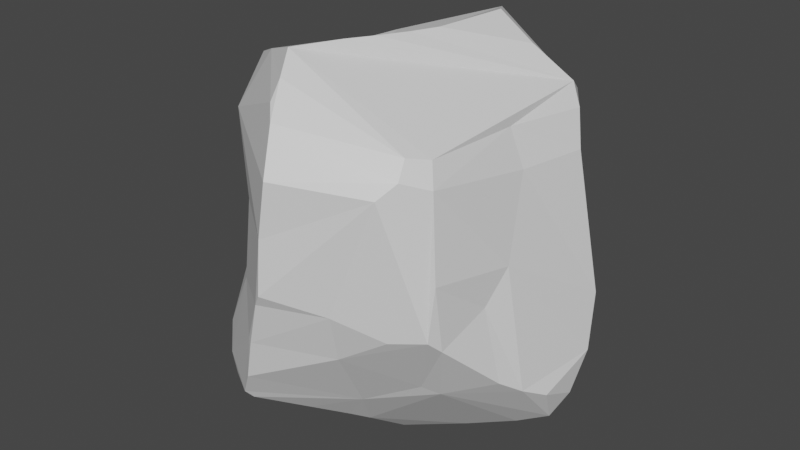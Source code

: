 # Source: stone.blend  (saved by Blender 2.93.21; exported with 4.5.12 LTS)
import bpy
from mathutils import Matrix  # noqa: F401  (used for matrix-valued properties, if any)

bpy.ops.wm.read_factory_settings(use_empty=True)
scene = bpy.context.scene
scene.name = 'Scene'

# ---- collections
col_collection = bpy.data.collections.new('Collection'); scene.collection.children.link(col_collection)

# ---- materials (node trees are filled in below, after node groups)
mat_material = bpy.data.materials.new('Material')
mat_material.alpha_threshold = 0.0
mat_material.use_transparent_shadow = False
mat_material.line_color = (0.0, 0.0, 0.0, 1.0)

# ---- material node trees
mat_material.use_nodes = True; mat_material.node_tree.nodes.clear()
_N = mat_material.node_tree.nodes; _L = mat_material.node_tree.links
n0 = _N.new('ShaderNodeOutputMaterial'); n0.name = 'Material Output'; n0.location = (300, 300)
n1 = _N.new('ShaderNodeBsdfPrincipled'); n1.name = 'Principled BSDF'; n1.location = (10, 300)
n1.distribution = 'GGX'
n1.subsurface_method = 'BURLEY'
n1.inputs[2].default_value = 0.4
n1.inputs[3].default_value = 1.45
n1.inputs[27].default_value = (0.0, 0.0, 0.0, 1.0)
n1.inputs[28].default_value = 1.0
_L.new(n1.outputs[0], n0.inputs[0])
n0.is_active_output = True

# ---- world
world_world = bpy.data.worlds.new('World'); scene.world = world_world
world_world.use_nodes = True; world_world.node_tree.nodes.clear()
_N = world_world.node_tree.nodes; _L = world_world.node_tree.links
n0 = _N.new('ShaderNodeOutputWorld'); n0.name = 'World Output'; n0.location = (300, 300)
n1 = _N.new('ShaderNodeBackground'); n1.name = 'Background'; n1.location = (10, 300)
n1.inputs[0].default_value = (0.05088, 0.05088, 0.05088, 1.0)
_L.new(n1.outputs[0], n0.inputs[0])
n0.is_active_output = True
world_world.color = (0.05088, 0.05088, 0.05088)
world_world.use_sun_shadow = False
world_world.sun_shadow_jitter_overblur = 0.0

# ---- meshes
me_cube = bpy.data.meshes.new('Cube')
me_cube.from_pydata([(0.4362, 0.6499, 0.2453), (0.3842, 0.7049, 0.4696), (0.6585, 0.3736, 0.624), (0.7091, 0.3231, 0.4542), (0.03263, 0.6965, -0.4469), (0.4712, -0.5994, 0.655), (0.4919, -0.665, 0.5763), (0.7526, -0.2918, -0.4392), (0.4661, -0.4778, -0.4845), (-0.4433, 0.631, 0.6379), (-0.5091, 0.6555, 0.5053), (-0.6037, 0.5245, 0.5259), (-0.5684, 0.555, 0.5959), (-0.504, 0.4649, -0.474), (-0.6426, 0.002211, -0.6743), (-0.5325, -0.5426, 0.6047), (-0.485, -0.4143, 0.8378), (-0.7159, -0.4236, -0.4164), (-0.5793, -0.3349, -0.5681), (-0.4286, -0.3834, -0.7271), (-0.4072, -0.7726, -0.6368), (-0.3936, -0.6886, -0.1491), (-0.7738, -0.322, -0.3877), (-0.8668, -0.1096, -0.3971), (-0.7985, 0.2011, -0.4123), (-0.7361, 0.4121, -0.3118), (0.2313, 0.3056, -0.7132), (-0.1908, 0.7718, -0.248), (0.7453, 0.3221, 0.1189), (0.851, 0.3172, -0.2153), (-0.365, -0.6649, 0.2492), (0.6762, -0.316, -0.07373), (-0.4895, 0.7462, -0.1183), (-0.3218, -0.5212, 0.9101), (0.09964, -0.4073, -0.8675), (0.2295, -0.7504, -0.3016), (-0.1595, -0.9262, -0.4673), (-0.13, -0.9293, -0.2491), (-0.329, 0.1606, 0.7407), (0.1285, 0.4955, 0.9411), (0.218, 0.3774, 0.981), (-0.196, 0.8334, 0.4591), (0.4493, -0.1036, -0.9092), (0.6481, 0.5208, -0.5682), (0.8838, 0.2299, -0.4703), (0.006766, 0.3001, -0.7538), (-0.274, -0.08195, -0.8807), (-0.04785, -0.06896, -0.9562), (0.1095, -0.1619, -0.9813), (0.3118, -0.1564, -0.9497), (0.1684, -0.2345, -0.9781), (-0.1336, -0.3523, -0.8004), (-0.8241, -0.1267, 0.0349), (-0.8683, -0.166, -0.3474), (-0.7848, -0.1497, 0.3938), (0.4655, -0.7048, -0.1468), (0.2497, -0.8189, -0.05547), (-0.1041, -0.9444, -0.257), (-0.03274, -0.9662, -0.03002), (0.003685, -0.9809, 0.02965), (0.01255, -0.966, 0.2924), (-0.1151, 0.09647, 0.8264), (0.1686, -0.002786, 0.9783), (0.119, -0.1398, 0.981), (-0.3063, -0.06435, 0.7793), (0.06517, -0.2916, 0.9891), (0.7065, -0.1959, 0.08851), (0.6433, -0.0246, 0.4588), (0.5989, 0.4077, 0.7225), (0.5322, 0.559, 0.632), (0.5554, 0.5846, -0.5516), (0.5026, 0.56, -0.6504), (0.6319, 0.4609, -0.6772), (0.5356, -0.5095, 0.6351), (0.4378, -0.7411, 0.5085), (0.5839, -0.5617, 0.5339), (-0.5275, 0.5655, 0.632), (-0.5446, 0.4813, -0.4454), (-0.6435, -0.3577, 0.3623), (-0.6057, -0.6102, -0.5012), (-0.4899, -0.7268, -0.5766), (-0.5211, -0.05319, -0.7712), (-0.4357, -0.1057, -0.8441), (-0.8317, 0.04125, -0.5002), (-0.209, 0.4948, -0.5234), (0.202, 0.6173, -0.6297), (0.1533, 0.653, -0.5595), (0.5494, 0.5786, -0.03638), (0.542, 0.5131, 0.2517), (0.675, 0.5046, -0.1682), (-0.4967, -0.5166, 0.1265), (-0.6868, -0.3604, -0.1722), (0.6289, -0.5961, 0.1332), (0.6178, -0.6278, -0.1235), (0.6441, -0.5642, -0.1831), (-0.5231, 0.6771, 0.09593), (-0.6532, 0.5782, -0.2156), (-0.6132, 0.5502, 0.1041), (-0.682, 0.3965, 0.07297), (0.003034, -0.4244, 0.9942), (-0.1186, -0.622, 0.9838), (-0.06116, -0.7299, 0.8969), (-0.05197, -0.7987, 0.8162), (-0.001272, -0.8529, 0.7569), (0.05055, -0.9564, 0.5565), (0.568, -0.0249, 0.6337), (0.04491, -0.4867, -0.8252), (-0.06054, -0.6429, -0.7458), (-0.1606, -0.7501, -0.6918), (0.1769, -0.5406, -0.6501), (-0.214, -0.8512, -0.644), (-0.2297, -0.8901, -0.5984), (-0.5861, -0.3218, 0.7865), (-0.4717, 0.4856, 0.7255), (-0.6544, -0.2434, 0.7477), (-0.6055, 0.06753, 0.6966), (-0.6845, 0.09942, 0.5472), (-0.7296, -0.2073, 0.618), (0.4133, 0.3526, 0.8678), (0.05409, 0.6244, 0.9083), (-0.01605, 0.7131, 0.811), (0.08193, 0.6779, 0.8418), (-0.1026, 0.789, 0.6524), (0.3492, 0.7011, 0.6332), (0.0483, 0.7742, 0.4585), (0.5346, -0.4253, -0.5204), (0.6674, -0.003173, -0.8458), (0.7094, 0.04917, -0.8168), (0.8581, 0.142, -0.6745), (0.8085, 0.05677, -0.784), (0.8027, -0.1802, -0.5171), (0.8521, -0.05457, -0.5853), (-0.2536, 0.796, -0.1849), (-0.3531, 0.8298, -0.06962), (-0.2534, 0.8361, 0.2911), (0.1658, 0.6797, -0.06203)], [], [(45, 26, 47), (45, 46, 82), (42, 49, 26), (26, 49, 48), (42, 34, 50), (46, 51, 19), (42, 50, 49), (45, 82, 84), (78, 54, 52), (91, 52, 53), (52, 24, 23), (54, 98, 52), (98, 25, 52), (90, 78, 52), (24, 83, 23), (22, 53, 23), (55, 56, 35), (92, 75, 6, 74, 60, 59, 56, 55, 93), (56, 57, 35), (59, 58, 56), (60, 58, 59), (58, 21, 37), (61, 38, 64), (61, 64, 65), (5, 73, 105, 68, 118, 62, 63, 65, 99, 100), (65, 64, 99), (64, 33, 99), (61, 40, 39), (111, 36, 37, 80), (28, 3, 29), (131, 44, 29, 66, 31, 130), (29, 3, 67), (67, 66, 29), (31, 7, 130), (1, 69, 0), (2, 69, 68), (85, 71, 26), (85, 70, 71), (71, 43, 72), (87, 70, 4), (89, 70, 87), (73, 75, 105), (8, 125, 94), (125, 109, 34), (125, 8, 109), (10, 11, 12), (10, 76, 9), (9, 76, 113), (13, 77, 27), (15, 33, 16), (20, 80, 79), (19, 79, 18), (82, 14, 81), (18, 14, 82), (14, 83, 77), (18, 17, 22), (14, 18, 23), (46, 19, 82), (14, 77, 13), (84, 81, 13), (84, 85, 45), (85, 84, 86), (84, 27, 4), (26, 45, 85), (86, 4, 70), (29, 43, 89), (29, 89, 87), (30, 78, 90), (94, 31, 92), (31, 66, 92), (8, 93, 35), (32, 77, 96), (95, 97, 10), (95, 96, 97), (77, 32, 132), (99, 33, 100), (101, 5, 100), (33, 101, 100), (33, 102, 101), (15, 102, 33), (101, 103, 5), (101, 102, 103), (15, 104, 102), (15, 60, 104), (105, 2, 68), (105, 3, 2), (106, 107, 51), (110, 109, 111), (109, 35, 36), (109, 8, 35), (19, 108, 20), (16, 64, 112), (113, 115, 38), (64, 115, 114), (115, 116, 114), (12, 116, 115), (116, 117, 114), (116, 54, 117), (117, 54, 78), (116, 98, 54), (15, 117, 78), (118, 123, 39), (119, 120, 113), (120, 122, 9), (9, 41, 10), (61, 119, 38), (39, 119, 61), (26, 127, 126), (42, 126, 125), (127, 72, 129), (43, 44, 128), (133, 27, 132), (133, 124, 135), (134, 41, 124), (27, 135, 4), (132, 27, 77), (1, 0, 124), (124, 0, 135), (45, 47, 46), (47, 26, 48), (46, 47, 51), (50, 48, 49), (51, 48, 50), (51, 50, 34), (42, 125, 34), (22, 91, 53), (91, 90, 52), (53, 52, 23), (24, 52, 25), (57, 56, 58), (37, 57, 58), (58, 60, 30), (58, 30, 21), (37, 36, 57), (74, 104, 60), (36, 35, 57), (118, 40, 62), (62, 61, 63), (63, 61, 65), (33, 64, 16), (67, 75, 66), (1, 123, 69), (118, 68, 69), (88, 0, 69), (123, 118, 69), (88, 69, 3), (71, 70, 43), (26, 71, 127), (127, 71, 72), (73, 5, 75), (6, 75, 5), (7, 94, 125), (10, 12, 76), (30, 15, 78), (19, 20, 79), (17, 18, 79), (91, 17, 79), (37, 21, 80), (91, 79, 21), (19, 18, 82), (81, 14, 13), (83, 25, 77), (83, 24, 25), (23, 83, 14), (84, 82, 81), (86, 84, 4), (84, 13, 27), (85, 86, 70), (3, 28, 88), (87, 28, 29), (87, 0, 88), (89, 43, 70), (21, 30, 90), (87, 135, 0), (35, 93, 55), (92, 93, 94), (31, 94, 7), (93, 8, 94), (92, 66, 75), (10, 32, 95), (95, 32, 96), (25, 96, 77), (97, 96, 98), (98, 96, 25), (97, 98, 11), (10, 97, 11), (102, 104, 103), (103, 104, 6), (6, 104, 74), (15, 30, 60), (105, 67, 3), (51, 108, 19), (51, 107, 108), (106, 109, 107), (110, 108, 107), (111, 20, 110), (107, 109, 110), (108, 110, 20), (20, 111, 80), (111, 109, 36), (64, 38, 115), (114, 112, 64), (113, 12, 115), (116, 12, 11), (116, 11, 98), (119, 39, 123), (9, 113, 120), (119, 123, 121), (121, 120, 119), (122, 120, 123), (121, 123, 120), (9, 122, 41), (123, 41, 122), (123, 124, 41), (124, 123, 1), (39, 40, 118), (38, 119, 113), (42, 26, 126), (126, 127, 129), (126, 129, 125), (129, 72, 128), (129, 130, 125), (131, 130, 129), (72, 43, 128), (133, 10, 134), (4, 135, 87), (133, 134, 124), (27, 133, 135), (32, 10, 133), (134, 10, 41), (48, 51, 47), (62, 40, 61), (44, 43, 29), (69, 2, 3), (12, 113, 76), (79, 80, 21), (17, 91, 22), (23, 18, 22), (87, 88, 28), (90, 91, 21), (32, 133, 132), (6, 5, 103), (75, 67, 105), (106, 34, 109), (114, 117, 15, 112), (51, 34, 106), (112, 15, 16), (128, 131, 129), (44, 131, 128), (125, 130, 7)])
_uv = me_cube.uv_layers.new(name='UVMap')
_uv.uv.foreach_set('vector', [0.2504, 0.5797, 0.2891, 0.577, 0.2454, 0.6336, 0.2504, 0.5797, 0.2169, 0.6381, 0.193, 0.6375, 0.3173, 0.6371, 0.2945, 0.6447, 0.2891, 0.577, 0.2891, 0.577, 0.2945, 0.6447, 0.2659, 0.6456, 0.3173, 0.6371, 0.2653, 0.6784, 0.2734, 0.655, 0.2169, 0.6381, 0.2353, 0.6734, 0.1933, 0.6806, 0.3173, 0.6371, 0.2734, 0.655, 0.2945, 0.6447, 0.2504, 0.5797, 0.193, 0.6375, 0.216, 0.5366, 0.5499, 0.06847, 0.5553, 0.1062, 0.5018, 0.106, 0.4708, 0.06581, 0.5018, 0.106, 0.4471, 0.1023, 0.5018, 0.106, 0.439, 0.1566, 0.4388, 0.1101, 0.5553, 0.1062, 0.5135, 0.2011, 0.5018, 0.106, 0.5135, 0.2011, 0.4494, 0.1942, 0.5018, 0.106, 0.5158, 0.03171, 0.5499, 0.06847, 0.5018, 0.106, 0.439, 0.1566, 0.4387, 0.125, 0.4388, 0.1101, 0.4385, 0.0727, 0.4471, 0.1023, 0.4388, 0.1101, 0.4784, 0.7901, 0.4883, 0.8338, 0.451, 0.8367, 0.523, 0.7404, 0.5789, 0.7066, 0.581, 0.7201, 0.5691, 0.8173, 0.5363, 0.8737, 0.502, 0.8747, 0.4883, 0.8338, 0.4784, 0.7901, 0.4797, 0.7501, 0.4883, 0.8338, 0.4624, 0.8891, 0.451, 0.8367, 0.502, 0.8747, 0.4933, 0.8779, 0.4883, 0.8338, 0.5363, 0.8737, 0.4933, 0.8779, 0.502, 0.8747, 0.4933, 0.8779, 0.47, 0.9339, 0.4632, 0.8951, 0.7656, 0.608, 0.8005, 0.5998, 0.7941, 0.6448, 0.7656, 0.608, 0.7941, 0.6448, 0.7387, 0.6657, 0.5932, 0.7103, 0.6532, 0.6853, 0.6401, 0.6275, 0.653, 0.5643, 0.6857, 0.572, 0.7252, 0.625, 0.7339, 0.6448, 0.7387, 0.6657, 0.6246, 0.8768, 0.6131, 0.8897, 0.7387, 0.6657, 0.7941, 0.6448, 0.7511, 0.6848, 0.7941, 0.6448, 0.7862, 0.684, 0.7511, 0.6848, 0.7656, 0.608, 0.72, 0.5721, 0.7398, 0.5637, 0.2186, 0.7353, 0.2273, 0.7467, 0.2015, 0.7457, 0.1858, 0.7225, 0.5184, 0.5693, 0.5806, 0.5714, 0.4663, 0.576, 0.4088, 0.6307, 0.4281, 0.5907, 0.4663, 0.576, 0.5111, 0.6638, 0.4864, 0.6833, 0.4147, 0.6511, 0.4663, 0.576, 0.5806, 0.5714, 0.588, 0.6284, 0.588, 0.6284, 0.5111, 0.6638, 0.4663, 0.576, 0.4864, 0.6833, 0.4261, 0.6718, 0.4147, 0.6511, 0.5704, 0.4322, 0.5905, 0.4487, 0.5662, 0.4516, 0.5897, 0.4714, 0.5905, 0.4487, 0.6027, 0.4562, 0.277, 0.5353, 0.3188, 0.5463, 0.2891, 0.577, 0.277, 0.5353, 0.3271, 0.5375, 0.3188, 0.5463, 0.3188, 0.5463, 0.3429, 0.5506, 0.3354, 0.5568, 0.3132, 0.5057, 0.3271, 0.5375, 0.2546, 0.5104, 0.3472, 0.5358, 0.3271, 0.5375, 0.3414, 0.5301, 0.596, 0.6985, 0.5789, 0.7066, 0.5892, 0.6863, 0.3926, 0.796, 0.4059, 0.7827, 0.4142, 0.7744, 0.4059, 0.7827, 0.3767, 0.8119, 0.3753, 0.8134, 0.4059, 0.7827, 0.3926, 0.796, 0.3767, 0.8119, 0.5738, 0.2376, 0.5708, 0.2104, 0.5843, 0.227, 0.5738, 0.2376, 0.5919, 0.2195, 0.5908, 0.2206, 0.5908, 0.2206, 0.5919, 0.2195, 0.609, 0.2023, 0.4207, 0.2037, 0.4311, 0.2075, 0.4347, 0.246, 0.5891, 0.04958, 0.6088, 0.05073, 0.615, 0.06683, 0.2001, 0.7226, 0.1858, 0.7225, 0.165, 0.7124, 0.1933, 0.6806, 0.165, 0.7124, 0.1602, 0.6715, 0.193, 0.6375, 0.1608, 0.6225, 0.1806, 0.632, 0.1602, 0.6715, 0.1608, 0.6225, 0.193, 0.6375, 0.1608, 0.6225, 0.1338, 0.6184, 0.1357, 0.5654, 0.1602, 0.6715, 0.1369, 0.6882, 0.1249, 0.6772, 0.1608, 0.6225, 0.1602, 0.6715, 0.1255, 0.641, 0.2169, 0.6381, 0.1933, 0.6806, 0.193, 0.6375, 0.1608, 0.6225, 0.1357, 0.5654, 0.1449, 0.5637, 0.216, 0.5366, 0.1806, 0.632, 0.1783, 0.5637, 0.216, 0.5366, 0.277, 0.5353, 0.2504, 0.5797, 0.277, 0.5353, 0.216, 0.5366, 0.2727, 0.5247, 0.216, 0.5366, 0.2086, 0.5035, 0.2546, 0.5104, 0.2891, 0.577, 0.2504, 0.5797, 0.277, 0.5353, 0.2727, 0.5247, 0.2546, 0.5104, 0.3271, 0.5375, 0.4663, 0.576, 0.438, 0.5378, 0.4742, 0.5317, 0.4663, 0.576, 0.4742, 0.5317, 0.4934, 0.4945, 0.5414, 0.01242, 0.5499, 0.06847, 0.5158, 0.03171, 0.4716, 0.734, 0.4864, 0.6833, 0.523, 0.7404, 0.4864, 0.6833, 0.5111, 0.6638, 0.523, 0.7404, 0.4387, 0.7898, 0.4797, 0.7501, 0.451, 0.8367, 0.4808, 0.2894, 0.4396, 0.2439, 0.4654, 0.2377, 0.511, 0.2743, 0.5185, 0.2391, 0.5632, 0.2932, 0.511, 0.2743, 0.4654, 0.2377, 0.5185, 0.2391, 0.4396, 0.2439, 0.4808, 0.2894, 0.4721, 0.3345, 0.6246, 0.8768, 0.6167, 0.9195, 0.6131, 0.8897, 0.6027, 0.8826, 0.6023, 0.8183, 0.6131, 0.8897, 0.6167, 0.9195, 0.6027, 0.8826, 0.6131, 0.8897, 0.6167, 0.9195, 0.594, 0.8832, 0.6027, 0.8826, 0.5999, 0.9344, 0.594, 0.8832, 0.6167, 0.9195, 0.6027, 0.8826, 0.5864, 0.8751, 0.6023, 0.8183, 0.6027, 0.8826, 0.594, 0.8832, 0.5864, 0.8751, 0.5999, 0.9344, 0.5663, 0.8681, 0.594, 0.8832, 0.5853, 0.9366, 0.5363, 0.8737, 0.5663, 0.8681, 0.6401, 0.6275, 0.6175, 0.5644, 0.653, 0.5643, 0.6401, 0.6275, 0.5806, 0.5714, 0.6175, 0.5644, 0.2563, 0.6889, 0.2439, 0.7089, 0.2353, 0.6734, 0.2222, 0.7282, 0.2808, 0.7091, 0.2186, 0.7353, 0.2808, 0.7091, 0.2799, 0.7464, 0.2273, 0.7467, 0.2808, 0.7091, 0.3113, 0.7301, 0.2799, 0.7464, 0.1933, 0.6806, 0.2289, 0.7206, 0.2001, 0.7226, 0.615, 0.06683, 0.6229, 0.1094, 0.6042, 0.08243, 0.6135, 0.1844, 0.6, 0.1367, 0.6222, 0.1529, 0.6229, 0.1094, 0.6, 0.1367, 0.5977, 0.0944, 0.6, 0.1367, 0.5796, 0.1347, 0.5977, 0.0944, 0.5969, 0.1858, 0.5796, 0.1347, 0.6, 0.1367, 0.5796, 0.1347, 0.5813, 0.09939, 0.5977, 0.0944, 0.5796, 0.1347, 0.5553, 0.1062, 0.5813, 0.09939, 0.5813, 0.09939, 0.5553, 0.1062, 0.5499, 0.06847, 0.5796, 0.1347, 0.5135, 0.2011, 0.5553, 0.1062, 0.5891, 0.04958, 0.5813, 0.09939, 0.5499, 0.06847, 0.6247, 0.4306, 0.5866, 0.4215, 0.6188, 0.3925, 0.6091, 0.3813, 0.5985, 0.3716, 0.6122, 0.3156, 0.5985, 0.3716, 0.583, 0.3602, 0.5912, 0.3181, 0.5912, 0.3181, 0.5625, 0.3454, 0.5632, 0.2932, 0.625, 0.3648, 0.6091, 0.3813, 0.6248, 0.3287, 0.6188, 0.3925, 0.6091, 0.3813, 0.625, 0.3648, 0.2891, 0.577, 0.3618, 0.6171, 0.3542, 0.6284, 0.3173, 0.6371, 0.3542, 0.6284, 0.3706, 0.6829, 0.3618, 0.6171, 0.3716, 0.5649, 0.3789, 0.618, 0.4183, 0.5697, 0.4281, 0.5907, 0.3975, 0.6022, 0.4892, 0.3209, 0.4597, 0.3436, 0.4721, 0.3345, 0.4892, 0.3209, 0.5616, 0.3861, 0.4891, 0.3977, 0.5426, 0.3351, 0.5625, 0.3454, 0.5616, 0.3861, 0.4597, 0.3436, 0.4891, 0.3977, 0.4388, 0.3763, 0.4721, 0.3345, 0.4597, 0.3436, 0.4396, 0.2439, 0.5704, 0.4322, 0.5377, 0.4652, 0.5616, 0.3861, 0.5616, 0.3861, 0.5377, 0.4652, 0.4891, 0.3977, 0.2504, 0.5797, 0.2454, 0.6336, 0.2169, 0.6381, 0.2454, 0.6336, 0.2891, 0.577, 0.2659, 0.6456, 0.2169, 0.6381, 0.2454, 0.6336, 0.2353, 0.6734, 0.2734, 0.655, 0.2659, 0.6456, 0.2945, 0.6447, 0.2353, 0.6734, 0.2659, 0.6456, 0.2734, 0.655, 0.2353, 0.6734, 0.2734, 0.655, 0.2653, 0.6784, 0.3173, 0.6371, 0.3706, 0.6829, 0.2653, 0.6784, 0.4385, 0.0727, 0.4708, 0.06581, 0.4471, 0.1023, 0.4708, 0.06581, 0.5158, 0.03171, 0.5018, 0.106, 0.4471, 0.1023, 0.5018, 0.106, 0.4388, 0.1101, 0.439, 0.1566, 0.5018, 0.106, 0.4494, 0.1942, 0.4624, 0.8891, 0.4883, 0.8338, 0.4933, 0.8779, 0.4632, 0.8951, 0.4624, 0.8891, 0.4933, 0.8779, 0.4933, 0.8779, 0.5363, 0.8737, 0.5353, 0.9297, 0.4933, 0.8779, 0.5353, 0.9297, 0.47, 0.9339, 0.4632, 0.8951, 0.4387, 0.8979, 0.4624, 0.8891, 0.5691, 0.8173, 0.5663, 0.8681, 0.5363, 0.8737, 0.4387, 0.8979, 0.451, 0.8367, 0.4624, 0.8891, 0.6857, 0.572, 0.72, 0.5721, 0.7252, 0.625, 0.7252, 0.625, 0.7656, 0.608, 0.7339, 0.6448, 0.7339, 0.6448, 0.7656, 0.608, 0.7387, 0.6657, 0.7862, 0.684, 0.7941, 0.6448, 0.8113, 0.6863, 0.588, 0.6284, 0.5954, 0.6846, 0.5111, 0.6638, 0.5704, 0.4322, 0.5866, 0.4215, 0.5905, 0.4487, 0.6247, 0.4306, 0.6027, 0.4562, 0.5905, 0.4487, 0.5613, 0.4715, 0.5662, 0.4516, 0.5905, 0.4487, 0.5866, 0.4215, 0.6247, 0.4306, 0.5905, 0.4487, 0.5613, 0.4715, 0.5905, 0.4487, 0.5738, 0.4872, 0.3188, 0.5463, 0.3271, 0.5375, 0.3429, 0.5506, 0.2891, 0.577, 0.3188, 0.5463, 0.3309, 0.5637, 0.3309, 0.5637, 0.3188, 0.5463, 0.3354, 0.5568, 0.596, 0.6985, 0.5932, 0.7103, 0.5789, 0.7066, 0.581, 0.7201, 0.5789, 0.7066, 0.5932, 0.7103, 0.4361, 0.7526, 0.4347, 0.754, 0.4059, 0.7827, 0.5738, 0.2376, 0.5843, 0.227, 0.5919, 0.2195, 0.5414, 0.01242, 0.5891, 0.04958, 0.5499, 0.06847, 0.1933, 0.6806, 0.2001, 0.7226, 0.165, 0.7124, 0.1369, 0.6882, 0.1602, 0.6715, 0.165, 0.7124, 0.139, 0.6999, 0.1369, 0.6882, 0.165, 0.7124, 0.2015, 0.7457, 0.1726, 0.7339, 0.1858, 0.7225, 0.139, 0.6999, 0.165, 0.7124, 0.1726, 0.7339, 0.1933, 0.6806, 0.1602, 0.6715, 0.193, 0.6375, 0.1806, 0.632, 0.1608, 0.6225, 0.1529, 0.5638, 0.1338, 0.6184, 0.125, 0.5684, 0.1357, 0.5654, 0.1338, 0.6184, 0.1271, 0.5947, 0.125, 0.5684, 0.1255, 0.641, 0.1338, 0.6184, 0.1608, 0.6225, 0.216, 0.5366, 0.193, 0.6375, 0.1806, 0.632, 0.2727, 0.5247, 0.216, 0.5366, 0.2546, 0.5104, 0.216, 0.5366, 0.1902, 0.5101, 0.2086, 0.5035, 0.277, 0.5353, 0.2727, 0.5247, 0.3271, 0.5375, 0.5806, 0.5714, 0.5184, 0.5693, 0.5427, 0.508, 0.4934, 0.4945, 0.5184, 0.5693, 0.4663, 0.576, 0.4934, 0.4945, 0.5377, 0.4652, 0.5427, 0.508, 0.4742, 0.5317, 0.438, 0.5378, 0.4387, 0.5195, 0.4728, 0.007734, 0.5414, 0.01242, 0.5158, 0.03171, 0.4934, 0.4945, 0.4891, 0.3977, 0.5377, 0.4652, 0.451, 0.8367, 0.4797, 0.7501, 0.4784, 0.7901, 0.523, 0.7404, 0.4797, 0.7501, 0.4716, 0.734, 0.4864, 0.6833, 0.4716, 0.734, 0.4261, 0.6718, 0.4797, 0.7501, 0.4387, 0.758, 0.4716, 0.734, 0.523, 0.7404, 0.5111, 0.6638, 0.5615, 0.7184, 0.5632, 0.2932, 0.4808, 0.2894, 0.511, 0.2743, 0.511, 0.2743, 0.4808, 0.2894, 0.4654, 0.2377, 0.4494, 0.1942, 0.4654, 0.2377, 0.4396, 0.2439, 0.5185, 0.2391, 0.4654, 0.2377, 0.5135, 0.2011, 0.5135, 0.2011, 0.4654, 0.2377, 0.4494, 0.1942, 0.5185, 0.2391, 0.5135, 0.2011, 0.5708, 0.2104, 0.5632, 0.2932, 0.5185, 0.2391, 0.5708, 0.2104, 0.594, 0.8832, 0.5663, 0.8681, 0.5864, 0.8751, 0.5864, 0.8751, 0.5663, 0.8681, 0.5828, 0.8175, 0.5828, 0.8175, 0.5663, 0.8681, 0.5691, 0.8173, 0.5853, 0.9366, 0.5353, 0.9297, 0.5363, 0.8737, 0.6401, 0.6275, 0.588, 0.6284, 0.5806, 0.5714, 0.2353, 0.6734, 0.2289, 0.7206, 0.1933, 0.6806, 0.2353, 0.6734, 0.2439, 0.7089, 0.2289, 0.7206, 0.2563, 0.6889, 0.2808, 0.7091, 0.2439, 0.7089, 0.2222, 0.7282, 0.2289, 0.7206, 0.2439, 0.7089, 0.2186, 0.7353, 0.2001, 0.7226, 0.2222, 0.7282, 0.2439, 0.7089, 0.2808, 0.7091, 0.2222, 0.7282, 0.2289, 0.7206, 0.2222, 0.7282, 0.2001, 0.7226, 0.2001, 0.7226, 0.2186, 0.7353, 0.1858, 0.7225, 0.2186, 0.7353, 0.2808, 0.7091, 0.2273, 0.7467, 0.6229, 0.1094, 0.6222, 0.1529, 0.6, 0.1367, 0.5977, 0.0944, 0.6042, 0.08243, 0.6229, 0.1094, 0.6135, 0.1844, 0.5969, 0.1858, 0.6, 0.1367, 0.5796, 0.1347, 0.5969, 0.1858, 0.5708, 0.2104, 0.5796, 0.1347, 0.5708, 0.2104, 0.5135, 0.2011, 0.6091, 0.3813, 0.6188, 0.3925, 0.5866, 0.4215, 0.5912, 0.3181, 0.6122, 0.3156, 0.5985, 0.3716, 0.6091, 0.3813, 0.5866, 0.4215, 0.6, 0.3839, 0.6, 0.3839, 0.5985, 0.3716, 0.6091, 0.3813, 0.583, 0.3602, 0.5985, 0.3716, 0.5866, 0.4215, 0.6, 0.3839, 0.5866, 0.4215, 0.5985, 0.3716, 0.5912, 0.3181, 0.583, 0.3602, 0.5625, 0.3454, 0.5866, 0.4215, 0.5625, 0.3454, 0.583, 0.3602, 0.5866, 0.4215, 0.5616, 0.3861, 0.5625, 0.3454, 0.5616, 0.3861, 0.5866, 0.4215, 0.5704, 0.4322, 0.6188, 0.3925, 0.625, 0.4135, 0.6247, 0.4306, 0.6248, 0.3287, 0.6091, 0.3813, 0.6122, 0.3156, 0.3173, 0.6371, 0.2891, 0.577, 0.3542, 0.6284, 0.3542, 0.6284, 0.3618, 0.6171, 0.3789, 0.618, 0.3542, 0.6284, 0.3789, 0.618, 0.3706, 0.6829, 0.3789, 0.618, 0.3716, 0.5649, 0.3975, 0.6022, 0.3789, 0.618, 0.4147, 0.6511, 0.3706, 0.6829, 0.4088, 0.6307, 0.4147, 0.6511, 0.3789, 0.618, 0.3716, 0.5649, 0.4183, 0.5697, 0.3975, 0.6022, 0.4892, 0.3209, 0.5632, 0.2932, 0.5426, 0.3351, 0.4388, 0.3763, 0.4891, 0.3977, 0.4934, 0.4945, 0.4892, 0.3209, 0.5426, 0.3351, 0.5616, 0.3861, 0.4597, 0.3436, 0.4892, 0.3209, 0.4891, 0.3977, 0.4808, 0.2894, 0.5632, 0.2932, 0.4892, 0.3209, 0.5426, 0.3351, 0.5632, 0.2932, 0.5625, 0.3454, 0.2659, 0.6456, 0.2353, 0.6734, 0.2454, 0.6336, 0.7252, 0.625, 0.72, 0.5721, 0.7656, 0.608, 0.4281, 0.5907, 0.4183, 0.5697, 0.4663, 0.576, 0.5905, 0.4487, 0.5897, 0.4714, 0.5738, 0.4872, 0.5843, 0.227, 0.609, 0.2023, 0.5919, 0.2195, 0.165, 0.7124, 0.1858, 0.7225, 0.1726, 0.7339, 0.1369, 0.6882, 0.139, 0.6999, 0.1249, 0.6772, 0.1255, 0.641, 0.1602, 0.6715, 0.1249, 0.6772, 0.4934, 0.4945, 0.5427, 0.508, 0.5184, 0.5693, 0.5158, 0.03171, 0.4708, 0.06581, 0.4728, 0.007734, 0.4808, 0.2894, 0.4892, 0.3209, 0.4721, 0.3345, 0.5828, 0.8175, 0.6023, 0.8183, 0.5864, 0.8751, 0.5954, 0.6846, 0.588, 0.6284, 0.6401, 0.6275, 0.2563, 0.6889, 0.2653, 0.6784, 0.2808, 0.7091, 0.5977, 0.0944, 0.5813, 0.09939, 0.5891, 0.04958, 0.6042, 0.08243, 0.2353, 0.6734, 0.2653, 0.6784, 0.2563, 0.6889, 0.6042, 0.08243, 0.5891, 0.04958, 0.615, 0.06683, 0.3975, 0.6022, 0.4088, 0.6307, 0.3789, 0.618, 0.4281, 0.5907, 0.4088, 0.6307, 0.3975, 0.6022, 0.3706, 0.6829, 0.4147, 0.6511, 0.4261, 0.6718])
me_cube.materials.append(mat_material)
me_cube.use_remesh_preserve_volume = False
me_cube.use_remesh_preserve_attributes = False
me_cube.use_mirror_vertex_groups = False
me_cube.update()

# ---- objects
ob_cube = bpy.data.objects.new('Cube', me_cube)

# ---- transforms, parenting, visibility, modifiers, constraints
ob_cube.location = (0.0, 0.0, 0.0)
ob_cube.scale = (4.769, 4.769, 4.769)
ob_cube.lock_rotations_4d = False
ob_cube.empty_display_type = 'ARROWS'
ob_cube.lineart.crease_threshold = 0.0

# ---- collection membership
col_collection.objects.link(ob_cube)

# ---- scene / render settings (as saved in the file)
scene.frame_start = 1; scene.frame_end = 250; scene.frame_set(1)
scene.render.engine = 'BLENDER_EEVEE_NEXT'
scene.cycles.use_denoising = False
scene.cycles.samples = 128
scene.cycles.sampling_pattern = 'TABULATED_SOBOL'
scene.cycles.use_adaptive_sampling = False
scene.cycles.use_light_tree = False
scene.view_settings.view_transform = 'Filmic'
bpy.context.view_layer.update()

# ---- added for rendering (the .blend has no active camera and no usable light): camera, sun
cam_auto = bpy.data.cameras.new('AutoCamera')
cam_auto.lens = 50.0
cam_auto.sensor_width = 36.0
cam_auto.clip_end = 1000.0
ob_auto_camera = bpy.data.objects.new('AutoCamera', cam_auto)
scene.collection.objects.link(ob_auto_camera)
ob_auto_camera.location = (14.1813, -17.3188, 11.3462)
ob_auto_camera.rotation_euler = (1.09748, -7.21219e-08, 0.694738)
scene.camera = ob_auto_camera
light_auto_sun = bpy.data.lights.new('AutoSun', 'SUN')
light_auto_sun.energy = 3.0
light_auto_sun.angle = 0.0523599
ob_auto_sun = bpy.data.objects.new('AutoSun', light_auto_sun)
scene.collection.objects.link(ob_auto_sun)
ob_auto_sun.rotation_euler = (0.872665, 0.174533, 0.523599)
bpy.context.view_layer.update()
